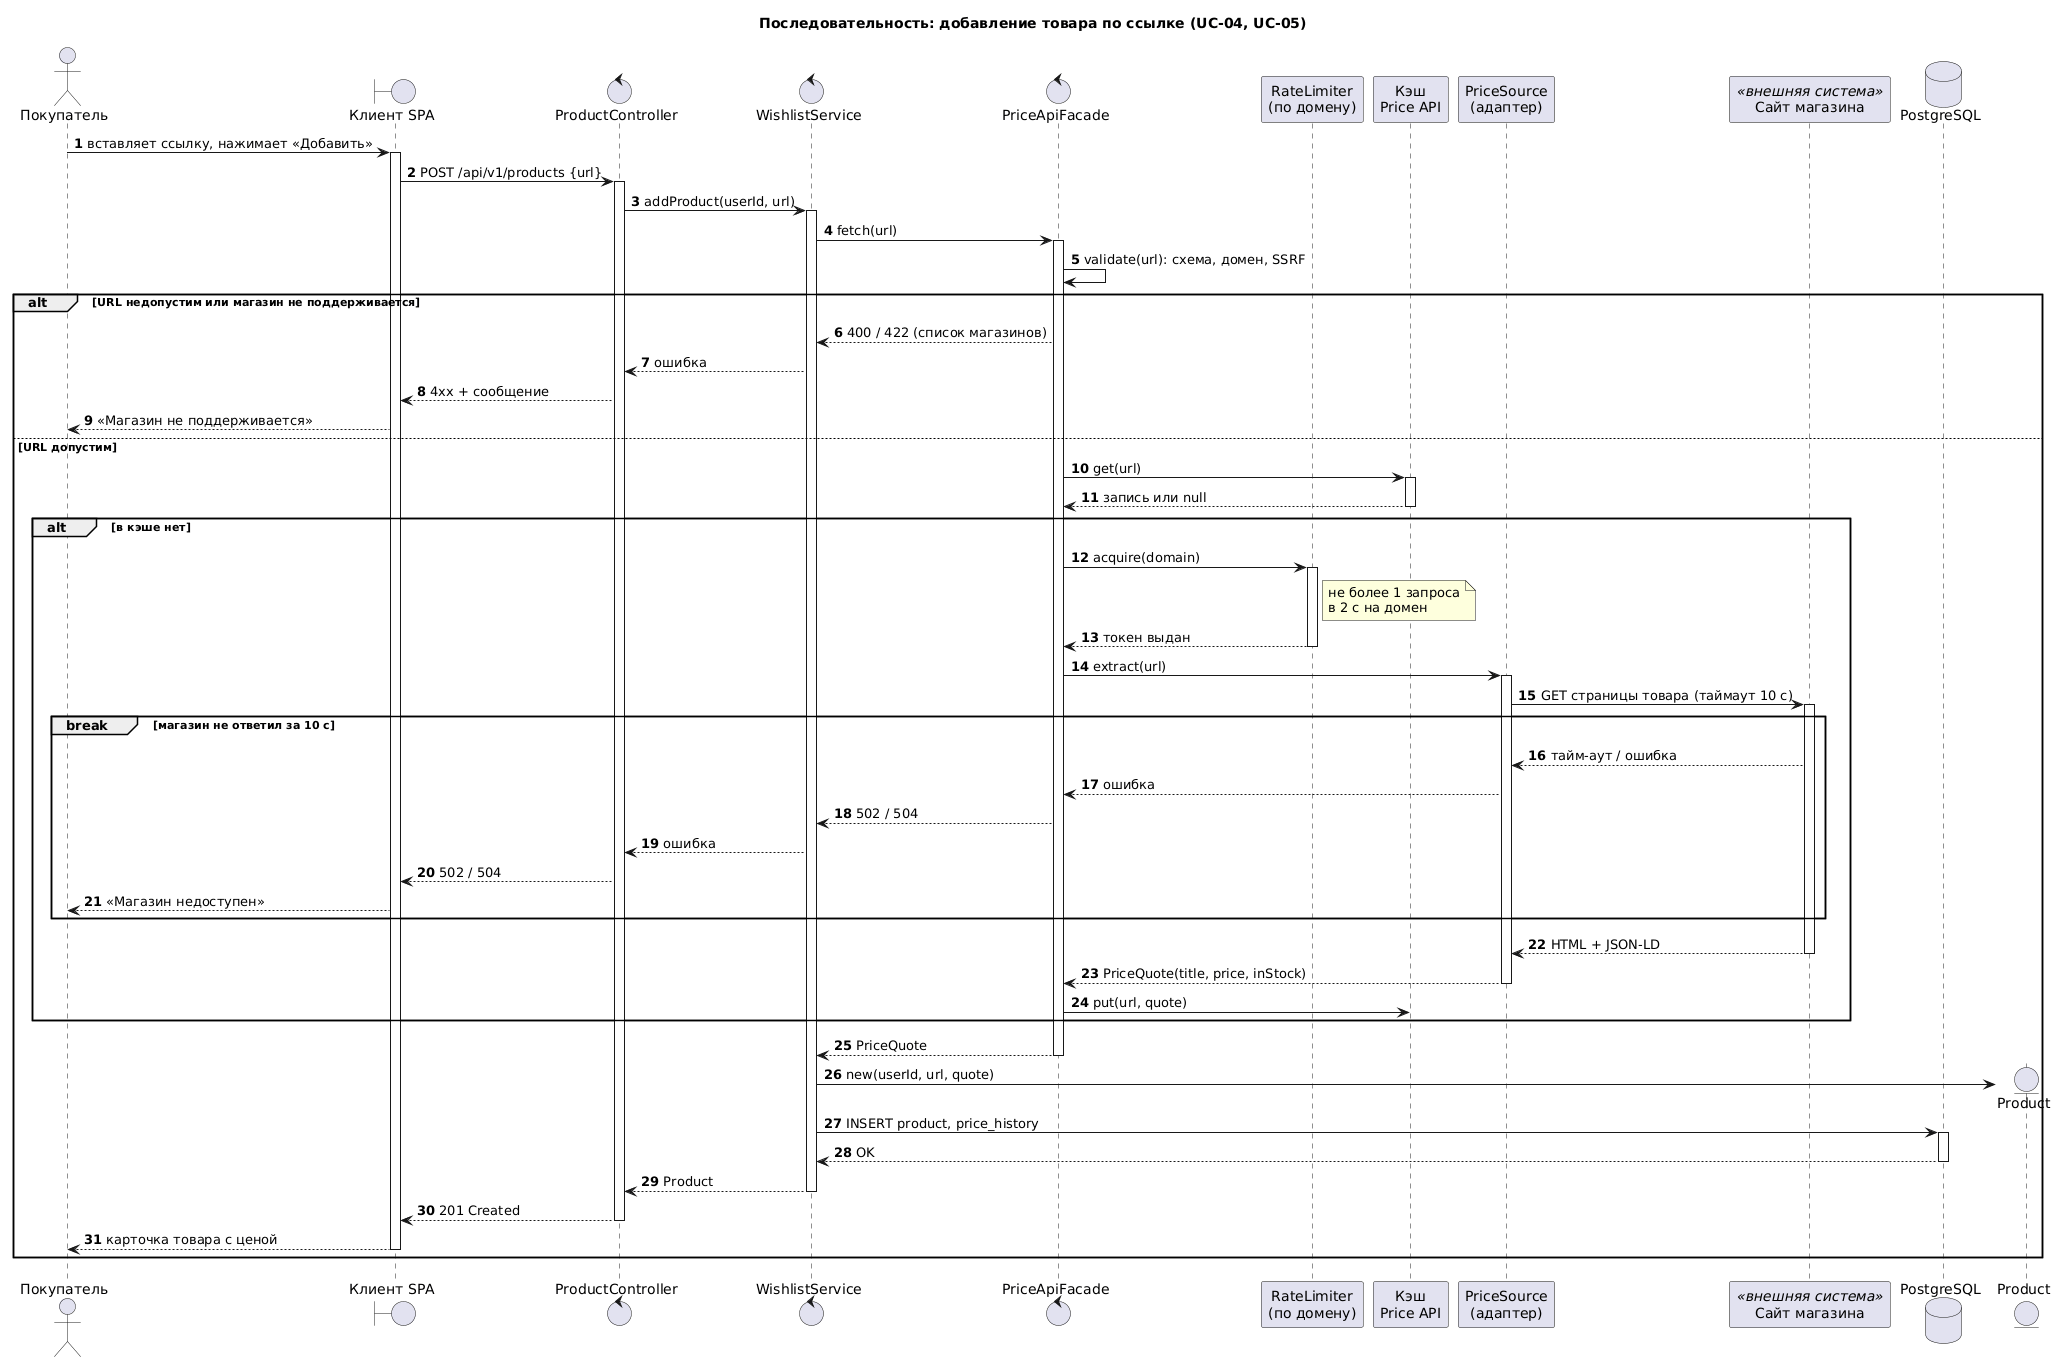

The diagram above was rendered by PlantUML. Its source (embedded in the PNG):
@startuml
title Последовательность: добавление товара по ссылке (UC-04, UC-05)
autonumber
skinparam responseMessageBelowArrow true

actor "Покупатель" as U
boundary "Клиент SPA" as UI
control "ProductController" as PC
control "WishlistService" as WS
control "PriceApiFacade" as PF
participant "RateLimiter\n(по домену)" as RL
participant "Кэш\nPrice API" as C
participant "PriceSource\n(адаптер)" as AD
participant "Сайт магазина" as SH <<внешняя система>>
database "PostgreSQL" as DB

U -> UI : вставляет ссылку, нажимает «Добавить»
activate UI
UI -> PC : POST /api/v1/products {url}
activate PC
PC -> WS : addProduct(userId, url)
activate WS
WS -> PF : fetch(url)
activate PF
PF -> PF : validate(url): схема, домен, SSRF

alt URL недопустим или магазин не поддерживается
  PF --> WS : 400 / 422 (список магазинов)
  WS --> PC : ошибка
  PC --> UI : 4xx + сообщение
  UI --> U : «Магазин не поддерживается»
else URL допустим
  PF -> C : get(url)
  activate C
  C --> PF : запись или null
  deactivate C
  alt в кэше нет
    PF -> RL : acquire(domain)
    activate RL
    note right of RL : не более 1 запроса\nв 2 с на домен
    RL --> PF : токен выдан
    deactivate RL
    PF -> AD : extract(url)
    activate AD
    AD -> SH : GET страницы товара (таймаут 10 с)
    activate SH
    break магазин не ответил за 10 с
      SH --> AD : тайм-аут / ошибка
      AD --> PF : ошибка
      PF --> WS : 502 / 504
      WS --> PC : ошибка
      PC --> UI : 502 / 504
      UI --> U : «Магазин недоступен»
    end
    SH --> AD : HTML + JSON-LD
    deactivate SH
    AD --> PF : PriceQuote(title, price, inStock)
    deactivate AD
    PF -> C : put(url, quote)
  end
  PF --> WS : PriceQuote
  deactivate PF
  create entity "Product" as P
  WS -> P : new(userId, url, quote)
  WS -> DB : INSERT product, price_history
  activate DB
  DB --> WS : OK
  deactivate DB
  WS --> PC : Product
  deactivate WS
  PC --> UI : 201 Created
  deactivate PC
  UI --> U : карточка товара с ценой
  deactivate UI
end
@enduml